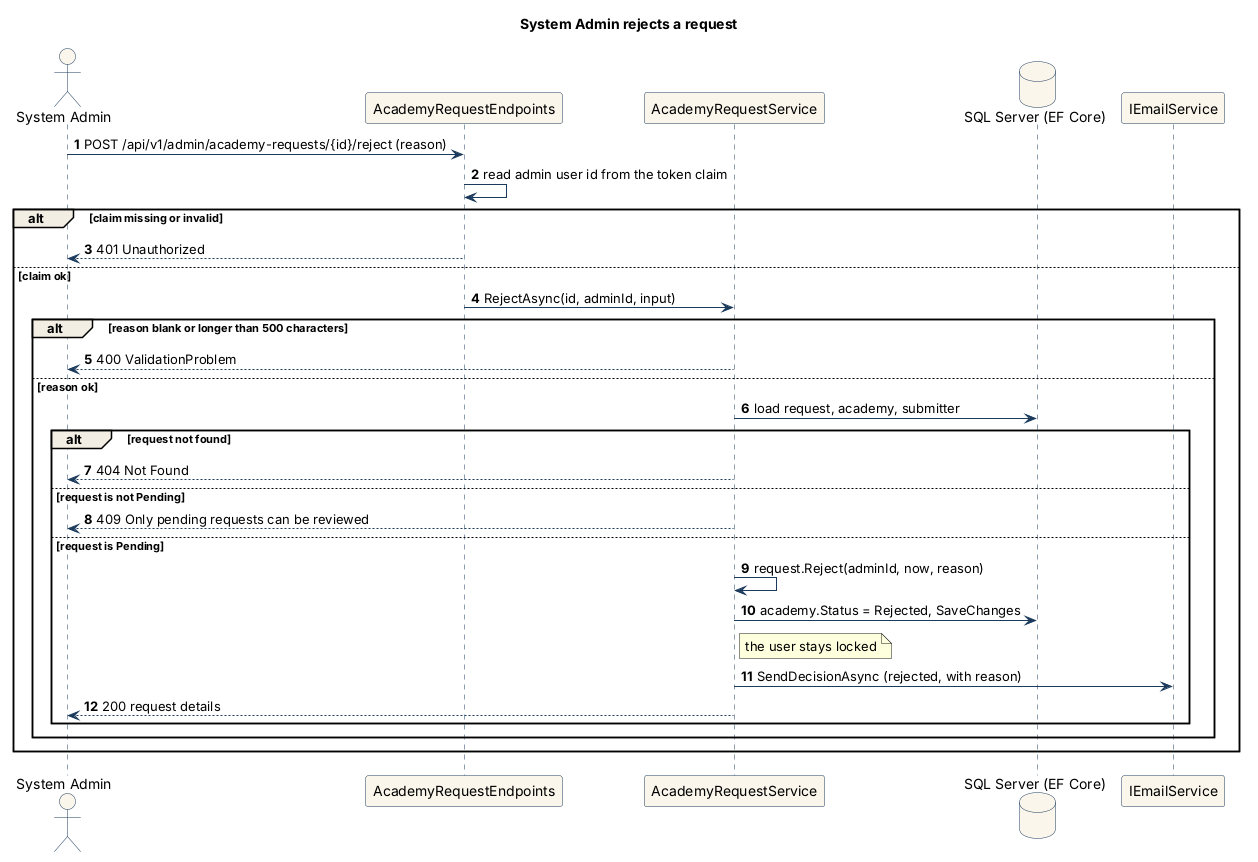

The diagram above was rendered by PlantUML. Its source (embedded in the PNG):
@startuml
title System Admin rejects a request
skinparam shadowing false
skinparam defaultFontName Arial
skinparam sequence {
  ParticipantBackgroundColor #FBF6EB
  ParticipantBorderColor #1B3A5C
  ActorBackgroundColor #FBF6EB
  ActorBorderColor #1B3A5C
  LifeLineBorderColor #1B3A5C
  ArrowColor #1B3A5C
  GroupBackgroundColor #F3EEE3
}
skinparam database {
  BackgroundColor #FBF6EB
  BorderColor #1B3A5C
}
autonumber
actor "System Admin" as SA
participant "AcademyRequestEndpoints" as API
participant "AcademyRequestService" as Svc
database "SQL Server (EF Core)" as DB
participant "IEmailService" as Mail

SA -> API : POST /api/v1/admin/academy-requests/{id}/reject (reason)
API -> API : read admin user id from the token claim
alt claim missing or invalid
  API --> SA : 401 Unauthorized
else claim ok
  API -> Svc : RejectAsync(id, adminId, input)
  alt reason blank or longer than 500 characters
    Svc --> SA : 400 ValidationProblem
  else reason ok
    Svc -> DB : load request, academy, submitter
    alt request not found
      Svc --> SA : 404 Not Found
    else request is not Pending
      Svc --> SA : 409 Only pending requests can be reviewed
    else request is Pending
      Svc -> Svc : request.Reject(adminId, now, reason)
      Svc -> DB : academy.Status = Rejected, SaveChanges
      note right of Svc : the user stays locked
      Svc -> Mail : SendDecisionAsync (rejected, with reason)
      Svc --> SA : 200 request details
    end
  end
end
@enduml